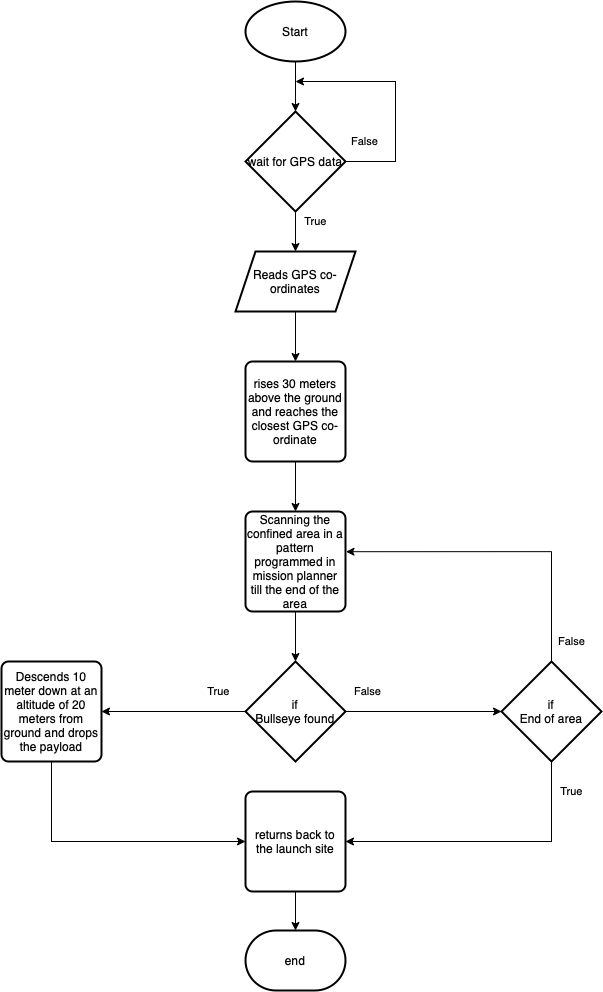

The diagram above was exported from draw.io. Its source (the exported page's mxGraphModel, read from the mxfile embedded in the PNG):
<mxGraphModel dx="788" dy="434" grid="1" gridSize="10" guides="1" tooltips="1" connect="1" arrows="1" fold="1" page="1" pageScale="1" pageWidth="827" pageHeight="1169" math="0" shadow="0">
  <root>
    <mxCell id="0" />
    <mxCell id="1" parent="0" />
    <mxCell id="eqLPgTAr0_EnZ2apYkRN-5" value="True" style="edgeStyle=orthogonalEdgeStyle;rounded=0;orthogonalLoop=1;jettySize=auto;html=1;startArrow=none;" parent="1" source="eqLPgTAr0_EnZ2apYkRN-40" target="eqLPgTAr0_EnZ2apYkRN-4" edge="1">
      <mxGeometry x="-0.5" y="20" relative="1" as="geometry">
        <mxPoint x="414" y="190" as="sourcePoint" />
        <mxPoint as="offset" />
      </mxGeometry>
    </mxCell>
    <mxCell id="eqLPgTAr0_EnZ2apYkRN-7" value="" style="edgeStyle=orthogonalEdgeStyle;rounded=0;orthogonalLoop=1;jettySize=auto;html=1;entryX=0.5;entryY=0;entryDx=0;entryDy=0;" parent="1" source="eqLPgTAr0_EnZ2apYkRN-4" edge="1" target="eqLPgTAr0_EnZ2apYkRN-24">
      <mxGeometry relative="1" as="geometry">
        <mxPoint x="414" y="390" as="targetPoint" />
      </mxGeometry>
    </mxCell>
    <mxCell id="eqLPgTAr0_EnZ2apYkRN-4" value="Reads GPS co-ordinates" style="shape=parallelogram;perimeter=parallelogramPerimeter;whiteSpace=wrap;html=1;fixedSize=1;strokeWidth=2;" parent="1" vertex="1">
      <mxGeometry x="354" y="260" width="120" height="60" as="geometry" />
    </mxCell>
    <mxCell id="eqLPgTAr0_EnZ2apYkRN-42" value="" style="edgeStyle=orthogonalEdgeStyle;rounded=0;orthogonalLoop=1;jettySize=auto;html=1;" parent="1" source="eqLPgTAr0_EnZ2apYkRN-17" target="eqLPgTAr0_EnZ2apYkRN-40" edge="1">
      <mxGeometry relative="1" as="geometry" />
    </mxCell>
    <mxCell id="eqLPgTAr0_EnZ2apYkRN-17" value="Start" style="strokeWidth=2;html=1;shape=mxgraph.flowchart.start_1;whiteSpace=wrap;" parent="1" vertex="1">
      <mxGeometry x="364" y="10" width="100" height="60" as="geometry" />
    </mxCell>
    <mxCell id="eqLPgTAr0_EnZ2apYkRN-39" value="" style="edgeStyle=orthogonalEdgeStyle;rounded=0;orthogonalLoop=1;jettySize=auto;html=1;" parent="1" source="eqLPgTAr0_EnZ2apYkRN-18" target="eqLPgTAr0_EnZ2apYkRN-38" edge="1">
      <mxGeometry relative="1" as="geometry" />
    </mxCell>
    <mxCell id="eqLPgTAr0_EnZ2apYkRN-18" value="returns back to the launch site" style="rounded=1;whiteSpace=wrap;html=1;absoluteArcSize=1;arcSize=14;strokeWidth=2;" parent="1" vertex="1">
      <mxGeometry x="364" y="800" width="100" height="100" as="geometry" />
    </mxCell>
    <mxCell id="eqLPgTAr0_EnZ2apYkRN-56" style="edgeStyle=orthogonalEdgeStyle;rounded=0;orthogonalLoop=1;jettySize=auto;html=1;entryX=0.5;entryY=0;entryDx=0;entryDy=0;" parent="1" source="eqLPgTAr0_EnZ2apYkRN-24" edge="1" target="eqLPgTAr0_EnZ2apYkRN-34">
      <mxGeometry relative="1" as="geometry">
        <mxPoint x="414" y="560" as="targetPoint" />
      </mxGeometry>
    </mxCell>
    <mxCell id="eqLPgTAr0_EnZ2apYkRN-24" value="rises 30 meters above the ground and reaches the closest GPS co-ordinate" style="rounded=1;whiteSpace=wrap;html=1;absoluteArcSize=1;arcSize=14;strokeWidth=2;" parent="1" vertex="1">
      <mxGeometry x="364" y="370" width="100" height="100" as="geometry" />
    </mxCell>
    <mxCell id="eqLPgTAr0_EnZ2apYkRN-73" style="edgeStyle=orthogonalEdgeStyle;rounded=0;orthogonalLoop=1;jettySize=auto;html=1;entryX=0.5;entryY=0;entryDx=0;entryDy=0;entryPerimeter=0;" parent="1" source="eqLPgTAr0_EnZ2apYkRN-34" target="eqLPgTAr0_EnZ2apYkRN-66" edge="1">
      <mxGeometry relative="1" as="geometry" />
    </mxCell>
    <mxCell id="eqLPgTAr0_EnZ2apYkRN-34" value="Scanning the confined area in a pattern programmed in mission planner till the end of the area" style="rounded=1;whiteSpace=wrap;html=1;absoluteArcSize=1;arcSize=14;strokeWidth=2;" parent="1" vertex="1">
      <mxGeometry x="364" y="520" width="100" height="100" as="geometry" />
    </mxCell>
    <mxCell id="eqLPgTAr0_EnZ2apYkRN-38" value="end" style="strokeWidth=2;html=1;shape=mxgraph.flowchart.terminator;whiteSpace=wrap;" parent="1" vertex="1">
      <mxGeometry x="364" y="939" width="100" height="60" as="geometry" />
    </mxCell>
    <mxCell id="eqLPgTAr0_EnZ2apYkRN-44" value="False" style="edgeStyle=orthogonalEdgeStyle;rounded=0;orthogonalLoop=1;jettySize=auto;html=1;exitX=1;exitY=0.5;exitDx=0;exitDy=0;exitPerimeter=0;" parent="1" source="eqLPgTAr0_EnZ2apYkRN-40" edge="1">
      <mxGeometry x="-0.8333" y="20" relative="1" as="geometry">
        <mxPoint x="514" y="180" as="sourcePoint" />
        <mxPoint x="414" y="90" as="targetPoint" />
        <Array as="points">
          <mxPoint x="514" y="170" />
          <mxPoint x="514" y="90" />
        </Array>
        <mxPoint as="offset" />
      </mxGeometry>
    </mxCell>
    <mxCell id="eqLPgTAr0_EnZ2apYkRN-40" value="wait for GPS data" style="strokeWidth=2;html=1;shape=mxgraph.flowchart.decision;whiteSpace=wrap;" parent="1" vertex="1">
      <mxGeometry x="364" y="120" width="100" height="100" as="geometry" />
    </mxCell>
    <mxCell id="eqLPgTAr0_EnZ2apYkRN-41" value="" style="edgeStyle=orthogonalEdgeStyle;rounded=0;orthogonalLoop=1;jettySize=auto;html=1;endArrow=none;" parent="1" target="eqLPgTAr0_EnZ2apYkRN-40" edge="1">
      <mxGeometry relative="1" as="geometry">
        <mxPoint x="414" y="240" as="sourcePoint" />
        <mxPoint x="414" y="270" as="targetPoint" />
        <Array as="points">
          <mxPoint x="414" y="240" />
          <mxPoint x="414" y="240" />
        </Array>
      </mxGeometry>
    </mxCell>
    <mxCell id="eqLPgTAr0_EnZ2apYkRN-75" value="True" style="edgeStyle=orthogonalEdgeStyle;rounded=0;orthogonalLoop=1;jettySize=auto;html=1;entryX=1;entryY=0.5;entryDx=0;entryDy=0;" parent="1" source="eqLPgTAr0_EnZ2apYkRN-66" target="2pTpa38BGVmSsJosTxPD-7" edge="1">
      <mxGeometry x="-0.6304" y="-20" relative="1" as="geometry">
        <mxPoint as="offset" />
        <mxPoint x="220" y="760" as="targetPoint" />
      </mxGeometry>
    </mxCell>
    <mxCell id="2pTpa38BGVmSsJosTxPD-4" style="edgeStyle=orthogonalEdgeStyle;rounded=0;orthogonalLoop=1;jettySize=auto;html=1;entryX=0;entryY=0.5;entryDx=0;entryDy=0;entryPerimeter=0;" edge="1" parent="1" source="eqLPgTAr0_EnZ2apYkRN-66" target="2pTpa38BGVmSsJosTxPD-8">
      <mxGeometry relative="1" as="geometry">
        <mxPoint x="620" y="760" as="targetPoint" />
      </mxGeometry>
    </mxCell>
    <mxCell id="2pTpa38BGVmSsJosTxPD-6" value="False" style="edgeLabel;html=1;align=center;verticalAlign=middle;resizable=0;points=[];" vertex="1" connectable="0" parent="2pTpa38BGVmSsJosTxPD-4">
      <mxGeometry x="-0.7653" y="-2" relative="1" as="geometry">
        <mxPoint x="3" y="-22" as="offset" />
      </mxGeometry>
    </mxCell>
    <mxCell id="eqLPgTAr0_EnZ2apYkRN-66" value="if&lt;br&gt;Bullseye found" style="strokeWidth=2;html=1;shape=mxgraph.flowchart.decision;whiteSpace=wrap;" parent="1" vertex="1">
      <mxGeometry x="364" y="670" width="100" height="100" as="geometry" />
    </mxCell>
    <mxCell id="2pTpa38BGVmSsJosTxPD-14" style="edgeStyle=orthogonalEdgeStyle;rounded=0;orthogonalLoop=1;jettySize=auto;html=1;entryX=0;entryY=0.5;entryDx=0;entryDy=0;" edge="1" parent="1" source="2pTpa38BGVmSsJosTxPD-7" target="eqLPgTAr0_EnZ2apYkRN-18">
      <mxGeometry relative="1" as="geometry">
        <mxPoint x="310" y="860" as="targetPoint" />
        <Array as="points">
          <mxPoint x="170" y="850" />
        </Array>
      </mxGeometry>
    </mxCell>
    <mxCell id="2pTpa38BGVmSsJosTxPD-7" value="Descends 10 meter down at an altitude of 20 meters from ground and drops the payload" style="rounded=1;whiteSpace=wrap;html=1;absoluteArcSize=1;arcSize=14;strokeWidth=2;" vertex="1" parent="1">
      <mxGeometry x="120" y="670" width="100" height="100" as="geometry" />
    </mxCell>
    <mxCell id="2pTpa38BGVmSsJosTxPD-9" style="edgeStyle=orthogonalEdgeStyle;rounded=0;orthogonalLoop=1;jettySize=auto;html=1;entryX=1.005;entryY=0.402;entryDx=0;entryDy=0;entryPerimeter=0;" edge="1" parent="1" source="2pTpa38BGVmSsJosTxPD-8" target="eqLPgTAr0_EnZ2apYkRN-34">
      <mxGeometry relative="1" as="geometry">
        <mxPoint x="520" y="490" as="targetPoint" />
        <Array as="points">
          <mxPoint x="670" y="560" />
        </Array>
      </mxGeometry>
    </mxCell>
    <mxCell id="2pTpa38BGVmSsJosTxPD-11" value="False" style="edgeLabel;html=1;align=center;verticalAlign=middle;resizable=0;points=[];" vertex="1" connectable="0" parent="2pTpa38BGVmSsJosTxPD-9">
      <mxGeometry x="-0.8689" y="-1" relative="1" as="geometry">
        <mxPoint x="19" as="offset" />
      </mxGeometry>
    </mxCell>
    <mxCell id="2pTpa38BGVmSsJosTxPD-12" style="edgeStyle=orthogonalEdgeStyle;rounded=0;orthogonalLoop=1;jettySize=auto;html=1;entryX=1;entryY=0.5;entryDx=0;entryDy=0;" edge="1" parent="1" source="2pTpa38BGVmSsJosTxPD-8" target="eqLPgTAr0_EnZ2apYkRN-18">
      <mxGeometry relative="1" as="geometry">
        <mxPoint x="620" y="850" as="targetPoint" />
        <Array as="points">
          <mxPoint x="670" y="850" />
        </Array>
      </mxGeometry>
    </mxCell>
    <mxCell id="2pTpa38BGVmSsJosTxPD-13" value="True" style="edgeLabel;html=1;align=center;verticalAlign=middle;resizable=0;points=[];" vertex="1" connectable="0" parent="2pTpa38BGVmSsJosTxPD-12">
      <mxGeometry x="-0.8182" y="1" relative="1" as="geometry">
        <mxPoint x="19" y="4" as="offset" />
      </mxGeometry>
    </mxCell>
    <mxCell id="2pTpa38BGVmSsJosTxPD-8" value="if&lt;br&gt;End of area" style="strokeWidth=2;html=1;shape=mxgraph.flowchart.decision;whiteSpace=wrap;" vertex="1" parent="1">
      <mxGeometry x="620" y="670" width="100" height="100" as="geometry" />
    </mxCell>
  </root>
</mxGraphModel>